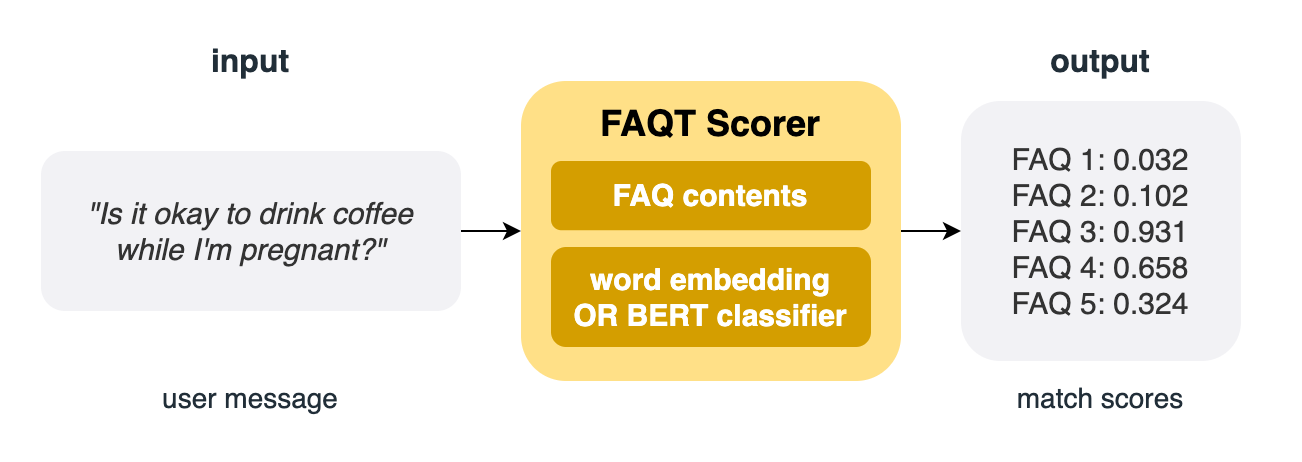

The diagram above was exported from draw.io. Its source (the exported page's mxGraphModel, read from the mxfile embedded in the PNG):
<mxGraphModel dx="1186" dy="682" grid="1" gridSize="10" guides="1" tooltips="1" connect="1" arrows="1" fold="1" page="1" pageScale="1" pageWidth="850" pageHeight="1100" math="0" shadow="0">
  <root>
    <mxCell id="0" />
    <mxCell id="1" parent="0" />
    <mxCell id="SAJAzr3sn45cmNOQDEZ9-1" value="" style="rounded=1;whiteSpace=wrap;html=1;fontSize=15;arcSize=6;strokeColor=none;" vertex="1" parent="1">
      <mxGeometry width="650" height="230" as="geometry" />
    </mxCell>
    <mxCell id="Yk_HbUPh6sJ-Mb2m0LTW-11" style="edgeStyle=none;rounded=0;orthogonalLoop=1;jettySize=auto;html=1;exitX=1;exitY=0.5;exitDx=0;exitDy=0;entryX=0;entryY=0.5;entryDx=0;entryDy=0;fontSize=18;" edge="1" parent="1" source="Yk_HbUPh6sJ-Mb2m0LTW-8" target="Yk_HbUPh6sJ-Mb2m0LTW-1">
      <mxGeometry relative="1" as="geometry" />
    </mxCell>
    <mxCell id="Yk_HbUPh6sJ-Mb2m0LTW-8" value="&quot;Is it okay to drink coffee while I'm pregnant?&quot;" style="rounded=1;whiteSpace=wrap;html=1;fillColor=#F2F2F5;strokeColor=none;fontColor=#333333;fontSize=15;spacing=6;fontStyle=2" vertex="1" parent="1">
      <mxGeometry x="20" y="75" width="210" height="80" as="geometry" />
    </mxCell>
    <mxCell id="Yk_HbUPh6sJ-Mb2m0LTW-9" value="" style="group" vertex="1" connectable="0" parent="1">
      <mxGeometry x="260" y="40" width="190" height="150" as="geometry" />
    </mxCell>
    <mxCell id="Yk_HbUPh6sJ-Mb2m0LTW-1" value="&lt;b&gt;FAQT Scorer&lt;/b&gt;" style="rounded=1;whiteSpace=wrap;html=1;strokeColor=none;fillColor=#FFE087;fontSize=18;verticalAlign=top;spacing=6;" vertex="1" parent="Yk_HbUPh6sJ-Mb2m0LTW-9">
      <mxGeometry width="190" height="150" as="geometry" />
    </mxCell>
    <mxCell id="Yk_HbUPh6sJ-Mb2m0LTW-2" value="FAQ contents" style="rounded=1;whiteSpace=wrap;html=1;fillColor=#D49E00;strokeColor=none;fontColor=#FFFFFF;fontSize=15;fontStyle=1" vertex="1" parent="Yk_HbUPh6sJ-Mb2m0LTW-9">
      <mxGeometry x="15" y="40" width="160" height="34.62" as="geometry" />
    </mxCell>
    <mxCell id="Yk_HbUPh6sJ-Mb2m0LTW-3" value="word embedding &lt;br&gt;OR BERT classifier" style="rounded=1;whiteSpace=wrap;html=1;fillColor=#D49E00;strokeColor=none;fontColor=#FFFFFF;fontSize=15;fontStyle=1" vertex="1" parent="Yk_HbUPh6sJ-Mb2m0LTW-9">
      <mxGeometry x="15" y="83" width="160" height="50" as="geometry" />
    </mxCell>
    <mxCell id="Yk_HbUPh6sJ-Mb2m0LTW-12" value="user message" style="text;html=1;strokeColor=none;fillColor=none;align=center;verticalAlign=middle;whiteSpace=wrap;rounded=0;fontSize=14;fontStyle=0;fontColor=#212E38;" vertex="1" parent="1">
      <mxGeometry x="60" y="184" width="130" height="30" as="geometry" />
    </mxCell>
    <mxCell id="Yk_HbUPh6sJ-Mb2m0LTW-13" value="FAQ 1: 0.032&lt;br style=&quot;font-size: 15px;&quot;&gt;FAQ 2: 0.102&lt;br style=&quot;font-size: 15px;&quot;&gt;FAQ 3: 0.931&lt;br style=&quot;font-size: 15px;&quot;&gt;FAQ 4: 0.658&lt;br style=&quot;font-size: 15px;&quot;&gt;FAQ 5: 0.324" style="rounded=1;whiteSpace=wrap;html=1;fillColor=#F2F2F5;strokeColor=none;fontColor=#333333;fontSize=15;spacing=6;" vertex="1" parent="1">
      <mxGeometry x="480" y="50" width="140" height="130" as="geometry" />
    </mxCell>
    <mxCell id="Yk_HbUPh6sJ-Mb2m0LTW-14" value="match scores" style="text;html=1;strokeColor=none;fillColor=none;align=center;verticalAlign=middle;whiteSpace=wrap;rounded=0;fontSize=14;fontStyle=0;fontColor=#212E38;" vertex="1" parent="1">
      <mxGeometry x="485" y="184" width="130" height="30" as="geometry" />
    </mxCell>
    <mxCell id="Yk_HbUPh6sJ-Mb2m0LTW-15" style="edgeStyle=none;rounded=0;orthogonalLoop=1;jettySize=auto;html=1;exitX=1;exitY=0.5;exitDx=0;exitDy=0;entryX=0;entryY=0.5;entryDx=0;entryDy=0;fontSize=16;fontColor=#212E38;" edge="1" parent="1" source="Yk_HbUPh6sJ-Mb2m0LTW-1" target="Yk_HbUPh6sJ-Mb2m0LTW-13">
      <mxGeometry relative="1" as="geometry" />
    </mxCell>
    <mxCell id="Yk_HbUPh6sJ-Mb2m0LTW-17" value="&lt;b&gt;input&lt;/b&gt;" style="text;html=1;strokeColor=none;fillColor=none;align=center;verticalAlign=middle;whiteSpace=wrap;rounded=0;fontSize=16;fontStyle=0;fontColor=#212E38;" vertex="1" parent="1">
      <mxGeometry x="60" y="16" width="130" height="30" as="geometry" />
    </mxCell>
    <mxCell id="Yk_HbUPh6sJ-Mb2m0LTW-18" value="&lt;b&gt;output&lt;/b&gt;" style="text;html=1;strokeColor=none;fillColor=none;align=center;verticalAlign=middle;whiteSpace=wrap;rounded=0;fontSize=16;fontStyle=0;fontColor=#212E38;" vertex="1" parent="1">
      <mxGeometry x="485" y="16" width="130" height="30" as="geometry" />
    </mxCell>
  </root>
</mxGraphModel>